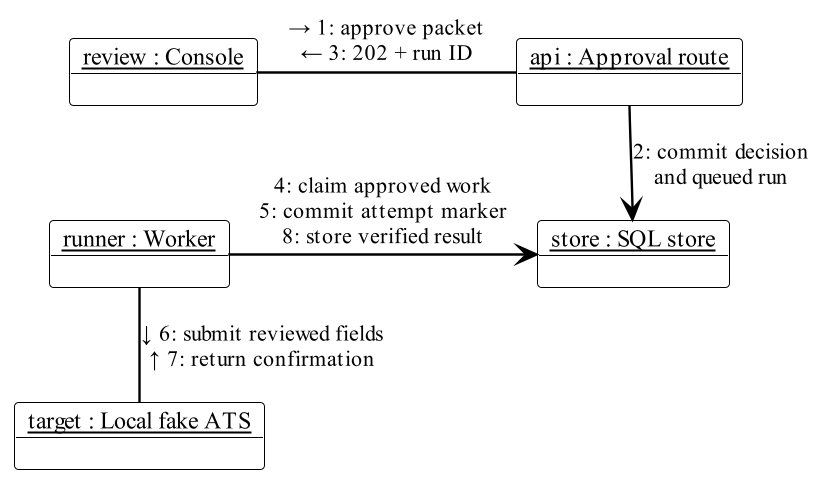

The diagram above was rendered by PlantUML. Its source (embedded in the PNG):
@startuml communication
!include _theme.puml
' UML communication view: a link is a channel; each numbered message has its own direction.
object "<u>review : Console</u>" as C
object "<u>api : Approval route</u>" as A
object "<u>store : SQL store</u>" as Q
object "<u>runner : Worker</u>" as W
object "<u>target : Local fake ATS</u>" as F

C -right- A : → 1: approve packet\n← 3: 202 + run ID
A -down-> Q : 2: commit decision\nand queued run
W -right-> Q : 4: claim approved work\n5: commit attempt marker\n8: store verified result
W -down- F : ↓ 6: submit reviewed fields\n↑ 7: return confirmation
C -[hidden]down-> W
@enduml